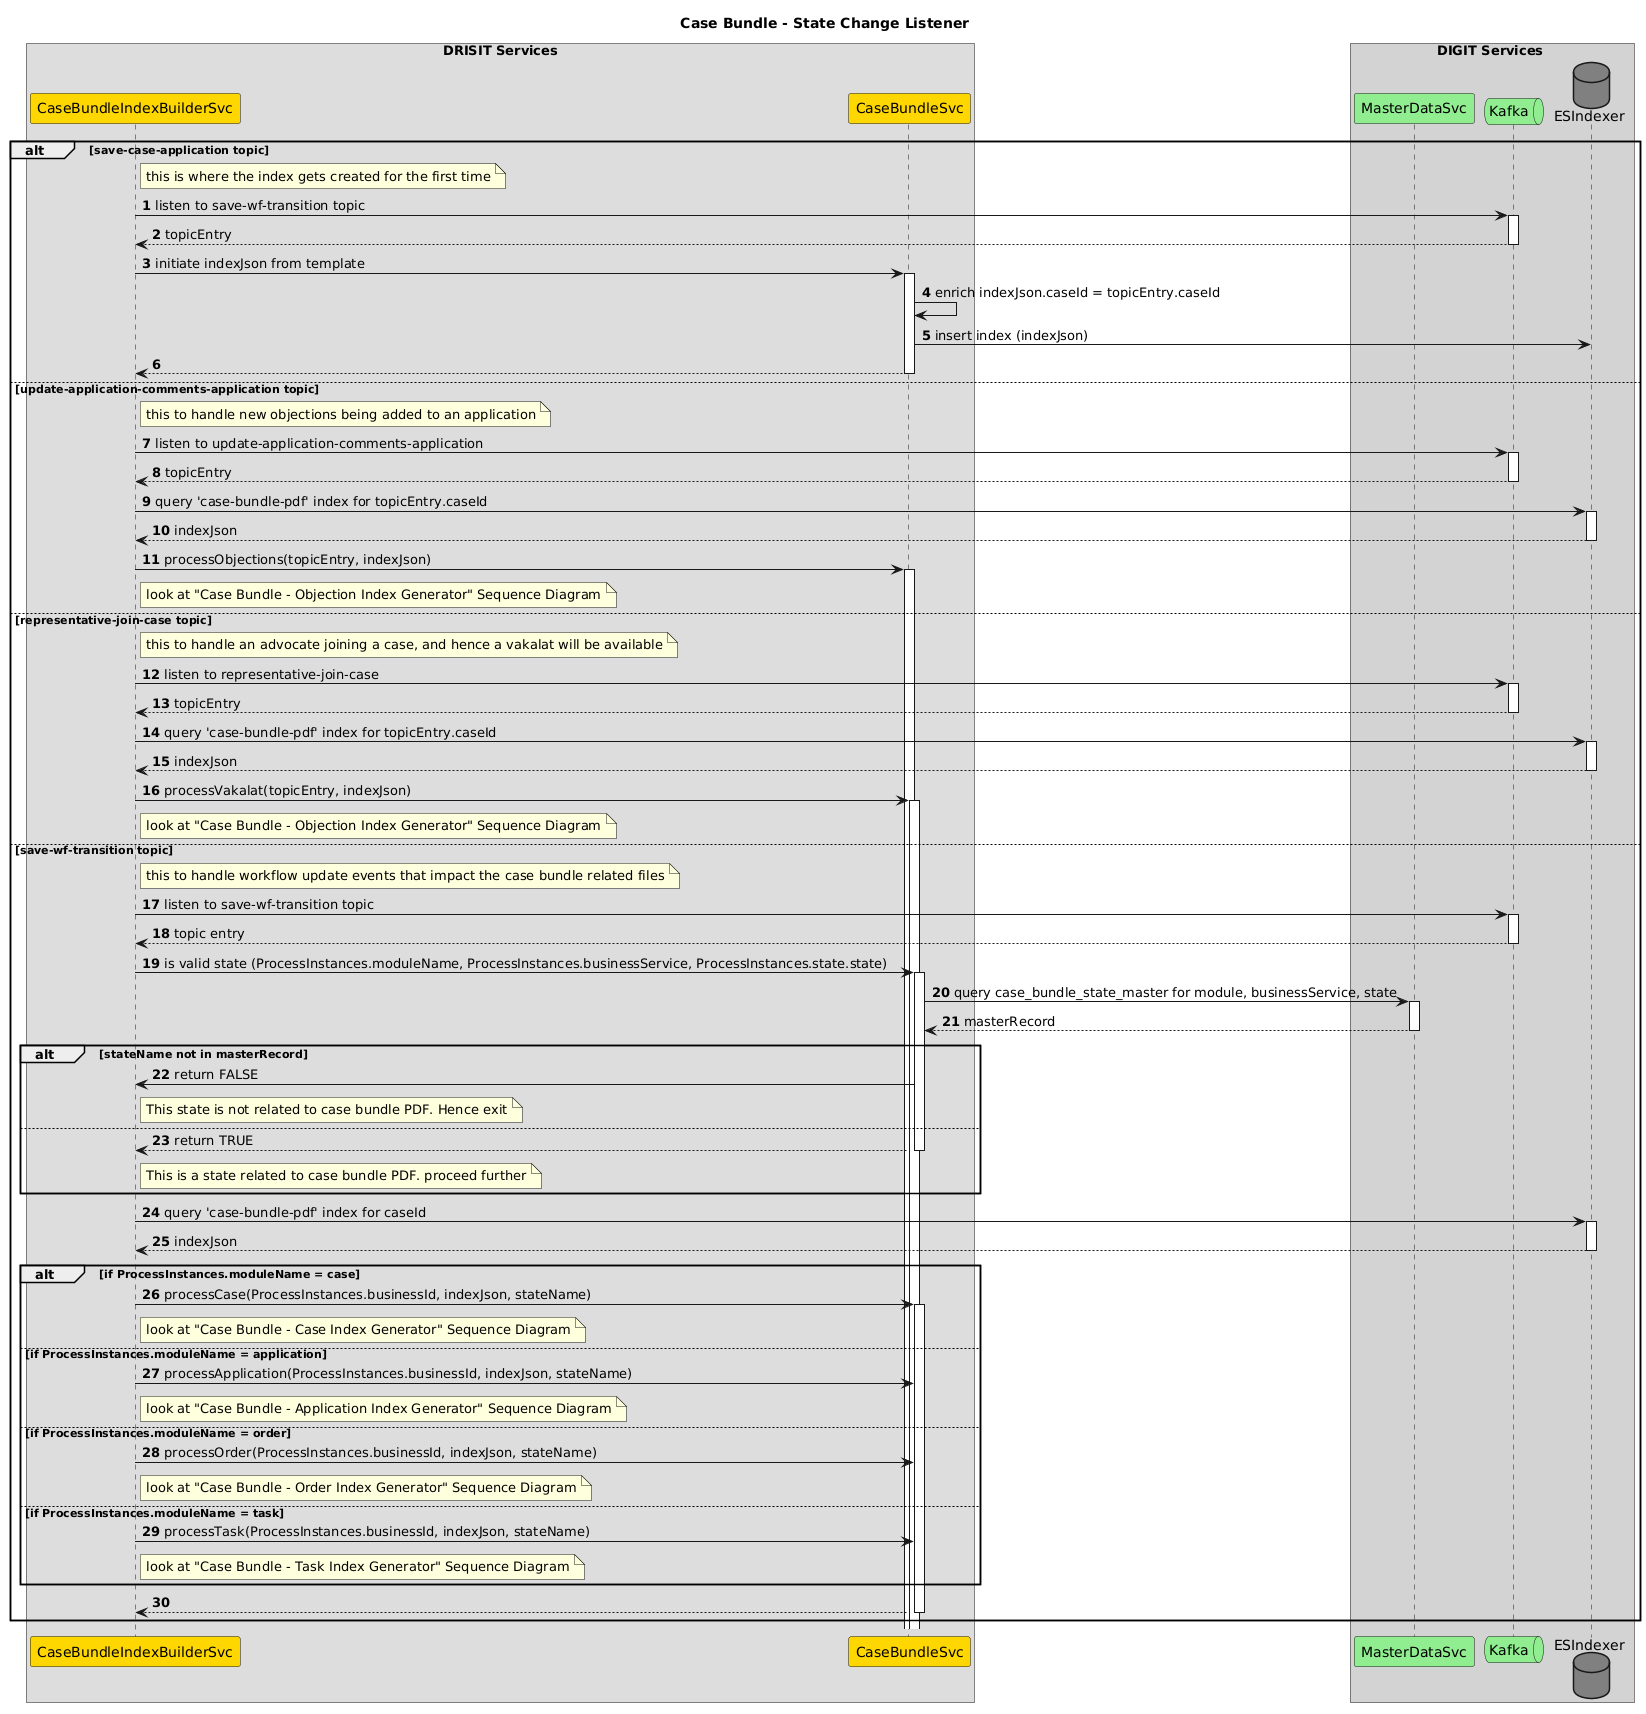

The diagram above was rendered by PlantUML. Its source (embedded in the PNG):
@startuml
autonumber
skinparam responseMessageBelowArrow true

title "Case Bundle - State Change Listener"

box DRISIT Services
participant CaseBundleIndexBuilderSvc as CBIBS #gold
participant CaseBundleSvc as CBS #gold
end box

box DIGIT Services #lightgray
participant MasterDataSvc as MDS #lightgreen
queue Kafka as K #lightgreen
Database ESIndexer as ES #gray
end box


alt save-case-application topic
  note right of CBIBS: this is where the index gets created for the first time
  CBIBS->K++: listen to save-wf-transition topic
  return topicEntry
  CBIBS ->CBS ++: initiate indexJson from template
  CBS->CBS: enrich indexJson.caseId = topicEntry.caseId
  CBS->ES: insert index (indexJson)
  return
else update-application-comments-application topic
  note right of CBIBS: this to handle new objections being added to an application
  CBIBS->K++: listen to update-application-comments-application
  return topicEntry
  CBIBS->ES++: query 'case-bundle-pdf' index for topicEntry.caseId
  return indexJson
  CBIBS->CBS++ : processObjections(topicEntry, indexJson)
  note right of CBIBS: look at "Case Bundle - Objection Index Generator" Sequence Diagram
else representative-join-case topic
  note right of CBIBS: this to handle an advocate joining a case, and hence a vakalat will be available
  CBIBS->K++: listen to representative-join-case
  return topicEntry
  CBIBS->ES++: query 'case-bundle-pdf' index for topicEntry.caseId
  return indexJson
  CBIBS->CBS++ : processVakalat(topicEntry, indexJson)
  note right of CBIBS: look at "Case Bundle - Objection Index Generator" Sequence Diagram
else save-wf-transition topic
  note right of CBIBS: this to handle workflow update events that impact the case bundle related files
  CBIBS->K++: listen to save-wf-transition topic
  return topic entry

  CBIBS ->CBS ++: is valid state (ProcessInstances.moduleName, ProcessInstances.businessService, ProcessInstances.state.state)
  CBS ->MDS++: query case_bundle_state_master for module, businessService, state
  return masterRecord

  alt stateName not in masterRecord
    CBS ->CBIBS : return FALSE
    note right of CBIBS : This state is not related to case bundle PDF. Hence exit
  else
    return return TRUE
    note right of CBIBS : This is a state related to case bundle PDF. proceed further
  end

  CBIBS->ES++: query 'case-bundle-pdf' index for caseId
  return indexJson

  alt if ProcessInstances.moduleName = case
    CBIBS->CBS++ : processCase(ProcessInstances.businessId, indexJson, stateName)
    note right of CBIBS : look at "Case Bundle - Case Index Generator" Sequence Diagram
  else if ProcessInstances.moduleName = application
    CBIBS->CBS : processApplication(ProcessInstances.businessId, indexJson, stateName)
    note right of CBIBS: look at "Case Bundle - Application Index Generator" Sequence Diagram
  else if ProcessInstances.moduleName = order
    CBIBS->CBS : processOrder(ProcessInstances.businessId, indexJson, stateName)
    note right of CBIBS: look at "Case Bundle - Order Index Generator" Sequence Diagram
  else if ProcessInstances.moduleName = task
    CBIBS->CBS : processTask(ProcessInstances.businessId, indexJson, stateName)
    note right of CBIBS: look at "Case Bundle - Task Index Generator" Sequence Diagram
  end
  return
end
@enduml